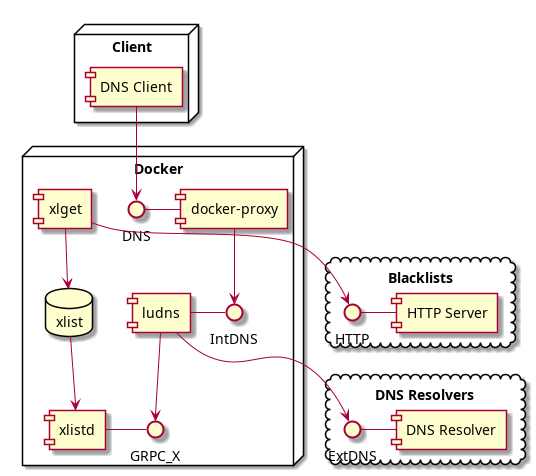

The diagram above was rendered by PlantUML. Its source (embedded in the PNG):
@startuml

cloud "Blacklists" {
 [HTTP Server] -left- HTTP
}

cloud "DNS Resolvers" {
 [DNS Resolver] -left- ExtDNS
}

node "Docker" {
  database "xlist"

  [xlget] --> [xlist]
  [xlist] --> [xlistd]
  [xlget] --> HTTP
  [xlistd] - GRPC_X
  [ludns] --> GRPC_X
  [ludns] --> ExtDNS
  [ludns] - IntDNS

  [docker-proxy] --> IntDNS
  [docker-proxy] -left- DNS
}

node "Client" {
  [DNS Client] --> DNS
}

@enduml